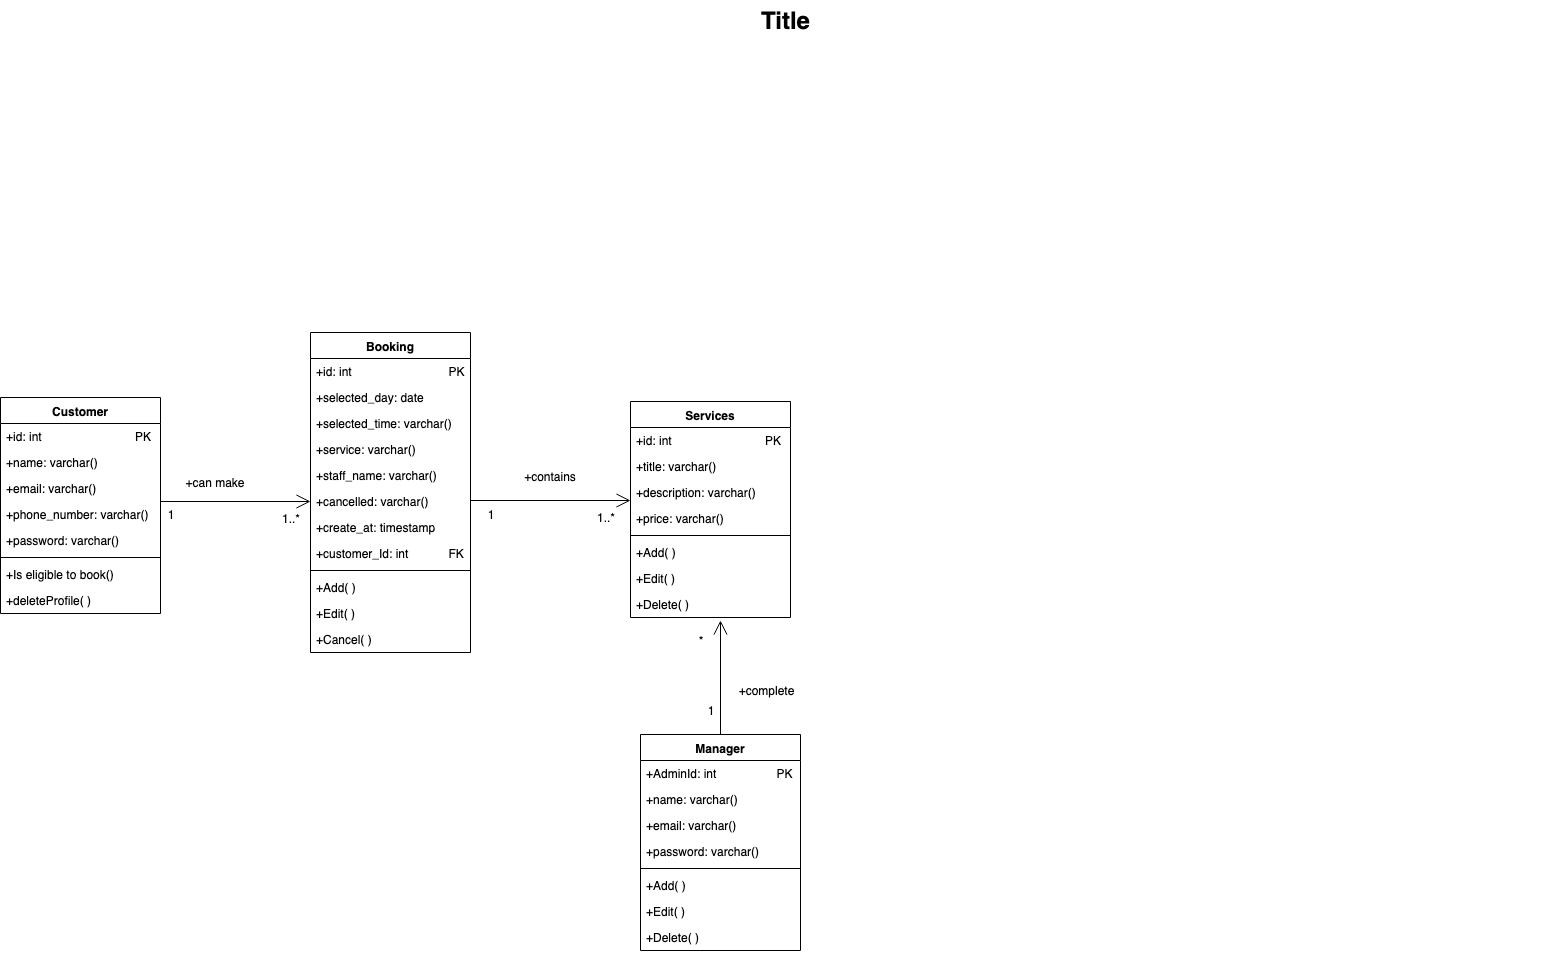

The diagram above was exported from draw.io. Its source (the exported page's mxGraphModel, read from the mxfile embedded in the PNG):
<mxGraphModel dx="867" dy="762" grid="1" gridSize="10" guides="1" tooltips="1" connect="1" arrows="1" fold="1" page="1" pageScale="1.5" pageWidth="1169" pageHeight="826" background="none" math="0" shadow="0">
  <root>
    <mxCell id="0" style=";html=1;" />
    <mxCell id="1" style=";html=1;" parent="0" />
    <mxCell id="1672d66443f91eb5-23" value="Title" style="text;strokeColor=none;fillColor=none;html=1;fontSize=24;fontStyle=1;verticalAlign=middle;align=center;" parent="1" vertex="1">
      <mxGeometry x="120" y="40" width="1510" height="40" as="geometry" />
    </mxCell>
    <mxCell id="idMd7zqwcas1EXXPGkZV-2" value="Booking" style="swimlane;fontStyle=1;align=center;verticalAlign=top;childLayout=stackLayout;horizontal=1;startSize=26;horizontalStack=0;resizeParent=1;resizeParentMax=0;resizeLast=0;collapsible=1;marginBottom=0;" vertex="1" parent="1">
      <mxGeometry x="400" y="372" width="160" height="320" as="geometry">
        <mxRectangle x="80" y="932.5" width="90" height="26" as="alternateBounds" />
      </mxGeometry>
    </mxCell>
    <mxCell id="idMd7zqwcas1EXXPGkZV-3" value="+id: int                             PK" style="text;strokeColor=none;fillColor=none;align=left;verticalAlign=top;spacingLeft=4;spacingRight=4;overflow=hidden;rotatable=0;points=[[0,0.5],[1,0.5]];portConstraint=eastwest;" vertex="1" parent="idMd7zqwcas1EXXPGkZV-2">
      <mxGeometry y="26" width="160" height="26" as="geometry" />
    </mxCell>
    <mxCell id="idMd7zqwcas1EXXPGkZV-8" value="+selected_day: date" style="text;strokeColor=none;fillColor=none;align=left;verticalAlign=top;spacingLeft=4;spacingRight=4;overflow=hidden;rotatable=0;points=[[0,0.5],[1,0.5]];portConstraint=eastwest;" vertex="1" parent="idMd7zqwcas1EXXPGkZV-2">
      <mxGeometry y="52" width="160" height="26" as="geometry" />
    </mxCell>
    <mxCell id="idMd7zqwcas1EXXPGkZV-5" value="+selected_time: varchar()" style="text;strokeColor=none;fillColor=none;align=left;verticalAlign=top;spacingLeft=4;spacingRight=4;overflow=hidden;rotatable=0;points=[[0,0.5],[1,0.5]];portConstraint=eastwest;" vertex="1" parent="idMd7zqwcas1EXXPGkZV-2">
      <mxGeometry y="78" width="160" height="26" as="geometry" />
    </mxCell>
    <mxCell id="idMd7zqwcas1EXXPGkZV-12" value="+service: varchar()" style="text;strokeColor=none;fillColor=none;align=left;verticalAlign=top;spacingLeft=4;spacingRight=4;overflow=hidden;rotatable=0;points=[[0,0.5],[1,0.5]];portConstraint=eastwest;" vertex="1" parent="idMd7zqwcas1EXXPGkZV-2">
      <mxGeometry y="104" width="160" height="26" as="geometry" />
    </mxCell>
    <mxCell id="idMd7zqwcas1EXXPGkZV-13" value="+staff_name: varchar()" style="text;strokeColor=none;fillColor=none;align=left;verticalAlign=top;spacingLeft=4;spacingRight=4;overflow=hidden;rotatable=0;points=[[0,0.5],[1,0.5]];portConstraint=eastwest;" vertex="1" parent="idMd7zqwcas1EXXPGkZV-2">
      <mxGeometry y="130" width="160" height="26" as="geometry" />
    </mxCell>
    <mxCell id="idMd7zqwcas1EXXPGkZV-14" value="+cancelled: varchar()&#10;&#10;" style="text;strokeColor=none;fillColor=none;align=left;verticalAlign=top;spacingLeft=4;spacingRight=4;overflow=hidden;rotatable=0;points=[[0,0.5],[1,0.5]];portConstraint=eastwest;" vertex="1" parent="idMd7zqwcas1EXXPGkZV-2">
      <mxGeometry y="156" width="160" height="26" as="geometry" />
    </mxCell>
    <mxCell id="idMd7zqwcas1EXXPGkZV-15" value="+create_at: timestamp&#10;&#10;" style="text;strokeColor=none;fillColor=none;align=left;verticalAlign=top;spacingLeft=4;spacingRight=4;overflow=hidden;rotatable=0;points=[[0,0.5],[1,0.5]];portConstraint=eastwest;" vertex="1" parent="idMd7zqwcas1EXXPGkZV-2">
      <mxGeometry y="182" width="160" height="26" as="geometry" />
    </mxCell>
    <mxCell id="idMd7zqwcas1EXXPGkZV-27" value="+customer_Id: int            FK&#10;&#10;" style="text;strokeColor=none;fillColor=none;align=left;verticalAlign=top;spacingLeft=4;spacingRight=4;overflow=hidden;rotatable=0;points=[[0,0.5],[1,0.5]];portConstraint=eastwest;" vertex="1" parent="idMd7zqwcas1EXXPGkZV-2">
      <mxGeometry y="208" width="160" height="26" as="geometry" />
    </mxCell>
    <mxCell id="idMd7zqwcas1EXXPGkZV-4" value="" style="line;strokeWidth=1;fillColor=none;align=left;verticalAlign=middle;spacingTop=-1;spacingLeft=3;spacingRight=3;rotatable=0;labelPosition=right;points=[];portConstraint=eastwest;" vertex="1" parent="idMd7zqwcas1EXXPGkZV-2">
      <mxGeometry y="234" width="160" height="8" as="geometry" />
    </mxCell>
    <mxCell id="idMd7zqwcas1EXXPGkZV-9" value="+Add( )" style="text;strokeColor=none;fillColor=none;align=left;verticalAlign=top;spacingLeft=4;spacingRight=4;overflow=hidden;rotatable=0;points=[[0,0.5],[1,0.5]];portConstraint=eastwest;" vertex="1" parent="idMd7zqwcas1EXXPGkZV-2">
      <mxGeometry y="242" width="160" height="26" as="geometry" />
    </mxCell>
    <mxCell id="idMd7zqwcas1EXXPGkZV-16" value="+Edit( )" style="text;strokeColor=none;fillColor=none;align=left;verticalAlign=top;spacingLeft=4;spacingRight=4;overflow=hidden;rotatable=0;points=[[0,0.5],[1,0.5]];portConstraint=eastwest;" vertex="1" parent="idMd7zqwcas1EXXPGkZV-2">
      <mxGeometry y="268" width="160" height="26" as="geometry" />
    </mxCell>
    <mxCell id="idMd7zqwcas1EXXPGkZV-17" value="+Cancel( )" style="text;strokeColor=none;fillColor=none;align=left;verticalAlign=top;spacingLeft=4;spacingRight=4;overflow=hidden;rotatable=0;points=[[0,0.5],[1,0.5]];portConstraint=eastwest;" vertex="1" parent="idMd7zqwcas1EXXPGkZV-2">
      <mxGeometry y="294" width="160" height="26" as="geometry" />
    </mxCell>
    <mxCell id="idMd7zqwcas1EXXPGkZV-18" value="Services" style="swimlane;fontStyle=1;align=center;verticalAlign=top;childLayout=stackLayout;horizontal=1;startSize=26;horizontalStack=0;resizeParent=1;resizeParentMax=0;resizeLast=0;collapsible=1;marginBottom=0;" vertex="1" parent="1">
      <mxGeometry x="720" y="441" width="160" height="216" as="geometry" />
    </mxCell>
    <mxCell id="idMd7zqwcas1EXXPGkZV-19" value="+id: int                            PK" style="text;strokeColor=none;fillColor=none;align=left;verticalAlign=top;spacingLeft=4;spacingRight=4;overflow=hidden;rotatable=0;points=[[0,0.5],[1,0.5]];portConstraint=eastwest;" vertex="1" parent="idMd7zqwcas1EXXPGkZV-18">
      <mxGeometry y="26" width="160" height="26" as="geometry" />
    </mxCell>
    <mxCell id="idMd7zqwcas1EXXPGkZV-22" value="+title: varchar()" style="text;strokeColor=none;fillColor=none;align=left;verticalAlign=top;spacingLeft=4;spacingRight=4;overflow=hidden;rotatable=0;points=[[0,0.5],[1,0.5]];portConstraint=eastwest;" vertex="1" parent="idMd7zqwcas1EXXPGkZV-18">
      <mxGeometry y="52" width="160" height="26" as="geometry" />
    </mxCell>
    <mxCell id="idMd7zqwcas1EXXPGkZV-23" value="+description: varchar()" style="text;strokeColor=none;fillColor=none;align=left;verticalAlign=top;spacingLeft=4;spacingRight=4;overflow=hidden;rotatable=0;points=[[0,0.5],[1,0.5]];portConstraint=eastwest;" vertex="1" parent="idMd7zqwcas1EXXPGkZV-18">
      <mxGeometry y="78" width="160" height="26" as="geometry" />
    </mxCell>
    <mxCell id="idMd7zqwcas1EXXPGkZV-24" value="+price: varchar()" style="text;strokeColor=none;fillColor=none;align=left;verticalAlign=top;spacingLeft=4;spacingRight=4;overflow=hidden;rotatable=0;points=[[0,0.5],[1,0.5]];portConstraint=eastwest;" vertex="1" parent="idMd7zqwcas1EXXPGkZV-18">
      <mxGeometry y="104" width="160" height="26" as="geometry" />
    </mxCell>
    <mxCell id="idMd7zqwcas1EXXPGkZV-20" value="" style="line;strokeWidth=1;fillColor=none;align=left;verticalAlign=middle;spacingTop=-1;spacingLeft=3;spacingRight=3;rotatable=0;labelPosition=right;points=[];portConstraint=eastwest;" vertex="1" parent="idMd7zqwcas1EXXPGkZV-18">
      <mxGeometry y="130" width="160" height="8" as="geometry" />
    </mxCell>
    <mxCell id="idMd7zqwcas1EXXPGkZV-21" value="+Add( )" style="text;strokeColor=none;fillColor=none;align=left;verticalAlign=top;spacingLeft=4;spacingRight=4;overflow=hidden;rotatable=0;points=[[0,0.5],[1,0.5]];portConstraint=eastwest;" vertex="1" parent="idMd7zqwcas1EXXPGkZV-18">
      <mxGeometry y="138" width="160" height="26" as="geometry" />
    </mxCell>
    <mxCell id="idMd7zqwcas1EXXPGkZV-26" value="+Edit( )" style="text;strokeColor=none;fillColor=none;align=left;verticalAlign=top;spacingLeft=4;spacingRight=4;overflow=hidden;rotatable=0;points=[[0,0.5],[1,0.5]];portConstraint=eastwest;" vertex="1" parent="idMd7zqwcas1EXXPGkZV-18">
      <mxGeometry y="164" width="160" height="26" as="geometry" />
    </mxCell>
    <mxCell id="idMd7zqwcas1EXXPGkZV-38" value="+Delete( )" style="text;strokeColor=none;fillColor=none;align=left;verticalAlign=top;spacingLeft=4;spacingRight=4;overflow=hidden;rotatable=0;points=[[0,0.5],[1,0.5]];portConstraint=eastwest;" vertex="1" parent="idMd7zqwcas1EXXPGkZV-18">
      <mxGeometry y="190" width="160" height="26" as="geometry" />
    </mxCell>
    <mxCell id="idMd7zqwcas1EXXPGkZV-28" value="Customer" style="swimlane;fontStyle=1;align=center;verticalAlign=top;childLayout=stackLayout;horizontal=1;startSize=26;horizontalStack=0;resizeParent=1;resizeParentMax=0;resizeLast=0;collapsible=1;marginBottom=0;" vertex="1" parent="1">
      <mxGeometry x="90" y="437" width="160" height="216" as="geometry" />
    </mxCell>
    <mxCell id="idMd7zqwcas1EXXPGkZV-29" value="+id: int                            PK" style="text;strokeColor=none;fillColor=none;align=left;verticalAlign=top;spacingLeft=4;spacingRight=4;overflow=hidden;rotatable=0;points=[[0,0.5],[1,0.5]];portConstraint=eastwest;" vertex="1" parent="idMd7zqwcas1EXXPGkZV-28">
      <mxGeometry y="26" width="160" height="26" as="geometry" />
    </mxCell>
    <mxCell id="idMd7zqwcas1EXXPGkZV-30" value="+name: varchar()" style="text;strokeColor=none;fillColor=none;align=left;verticalAlign=top;spacingLeft=4;spacingRight=4;overflow=hidden;rotatable=0;points=[[0,0.5],[1,0.5]];portConstraint=eastwest;" vertex="1" parent="idMd7zqwcas1EXXPGkZV-28">
      <mxGeometry y="52" width="160" height="26" as="geometry" />
    </mxCell>
    <mxCell id="idMd7zqwcas1EXXPGkZV-31" value="+email: varchar()" style="text;strokeColor=none;fillColor=none;align=left;verticalAlign=top;spacingLeft=4;spacingRight=4;overflow=hidden;rotatable=0;points=[[0,0.5],[1,0.5]];portConstraint=eastwest;" vertex="1" parent="idMd7zqwcas1EXXPGkZV-28">
      <mxGeometry y="78" width="160" height="26" as="geometry" />
    </mxCell>
    <mxCell id="idMd7zqwcas1EXXPGkZV-32" value="+phone_number: varchar()" style="text;strokeColor=none;fillColor=none;align=left;verticalAlign=top;spacingLeft=4;spacingRight=4;overflow=hidden;rotatable=0;points=[[0,0.5],[1,0.5]];portConstraint=eastwest;" vertex="1" parent="idMd7zqwcas1EXXPGkZV-28">
      <mxGeometry y="104" width="160" height="26" as="geometry" />
    </mxCell>
    <mxCell id="idMd7zqwcas1EXXPGkZV-33" value="+password: varchar()" style="text;strokeColor=none;fillColor=none;align=left;verticalAlign=top;spacingLeft=4;spacingRight=4;overflow=hidden;rotatable=0;points=[[0,0.5],[1,0.5]];portConstraint=eastwest;" vertex="1" parent="idMd7zqwcas1EXXPGkZV-28">
      <mxGeometry y="130" width="160" height="26" as="geometry" />
    </mxCell>
    <mxCell id="idMd7zqwcas1EXXPGkZV-34" value="" style="line;strokeWidth=1;fillColor=none;align=left;verticalAlign=middle;spacingTop=-1;spacingLeft=3;spacingRight=3;rotatable=0;labelPosition=right;points=[];portConstraint=eastwest;" vertex="1" parent="idMd7zqwcas1EXXPGkZV-28">
      <mxGeometry y="156" width="160" height="8" as="geometry" />
    </mxCell>
    <mxCell id="idMd7zqwcas1EXXPGkZV-35" value="+Is eligible to book()" style="text;strokeColor=none;fillColor=none;align=left;verticalAlign=top;spacingLeft=4;spacingRight=4;overflow=hidden;rotatable=0;points=[[0,0.5],[1,0.5]];portConstraint=eastwest;" vertex="1" parent="idMd7zqwcas1EXXPGkZV-28">
      <mxGeometry y="164" width="160" height="26" as="geometry" />
    </mxCell>
    <mxCell id="idMd7zqwcas1EXXPGkZV-36" value="+deleteProfile( )" style="text;strokeColor=none;fillColor=none;align=left;verticalAlign=top;spacingLeft=4;spacingRight=4;overflow=hidden;rotatable=0;points=[[0,0.5],[1,0.5]];portConstraint=eastwest;" vertex="1" parent="idMd7zqwcas1EXXPGkZV-28">
      <mxGeometry y="190" width="160" height="26" as="geometry" />
    </mxCell>
    <mxCell id="idMd7zqwcas1EXXPGkZV-37" value="" style="endArrow=open;endFill=1;endSize=12;html=1;entryX=0;entryY=0.5;entryDx=0;entryDy=0;" edge="1" parent="1" target="idMd7zqwcas1EXXPGkZV-14">
      <mxGeometry width="160" relative="1" as="geometry">
        <mxPoint x="250" y="541" as="sourcePoint" />
        <mxPoint x="380" y="540" as="targetPoint" />
      </mxGeometry>
    </mxCell>
    <mxCell id="idMd7zqwcas1EXXPGkZV-39" value="Manager" style="swimlane;fontStyle=1;align=center;verticalAlign=top;childLayout=stackLayout;horizontal=1;startSize=26;horizontalStack=0;resizeParent=1;resizeParentMax=0;resizeLast=0;collapsible=1;marginBottom=0;" vertex="1" parent="1">
      <mxGeometry x="730" y="774" width="160" height="216" as="geometry" />
    </mxCell>
    <mxCell id="idMd7zqwcas1EXXPGkZV-40" value="+AdminId: int                  PK" style="text;strokeColor=none;fillColor=none;align=left;verticalAlign=top;spacingLeft=4;spacingRight=4;overflow=hidden;rotatable=0;points=[[0,0.5],[1,0.5]];portConstraint=eastwest;" vertex="1" parent="idMd7zqwcas1EXXPGkZV-39">
      <mxGeometry y="26" width="160" height="26" as="geometry" />
    </mxCell>
    <mxCell id="idMd7zqwcas1EXXPGkZV-41" value="+name: varchar()" style="text;strokeColor=none;fillColor=none;align=left;verticalAlign=top;spacingLeft=4;spacingRight=4;overflow=hidden;rotatable=0;points=[[0,0.5],[1,0.5]];portConstraint=eastwest;" vertex="1" parent="idMd7zqwcas1EXXPGkZV-39">
      <mxGeometry y="52" width="160" height="26" as="geometry" />
    </mxCell>
    <mxCell id="idMd7zqwcas1EXXPGkZV-42" value="+email: varchar()" style="text;strokeColor=none;fillColor=none;align=left;verticalAlign=top;spacingLeft=4;spacingRight=4;overflow=hidden;rotatable=0;points=[[0,0.5],[1,0.5]];portConstraint=eastwest;" vertex="1" parent="idMd7zqwcas1EXXPGkZV-39">
      <mxGeometry y="78" width="160" height="26" as="geometry" />
    </mxCell>
    <mxCell id="idMd7zqwcas1EXXPGkZV-43" value="+password: varchar()" style="text;strokeColor=none;fillColor=none;align=left;verticalAlign=top;spacingLeft=4;spacingRight=4;overflow=hidden;rotatable=0;points=[[0,0.5],[1,0.5]];portConstraint=eastwest;" vertex="1" parent="idMd7zqwcas1EXXPGkZV-39">
      <mxGeometry y="104" width="160" height="26" as="geometry" />
    </mxCell>
    <mxCell id="idMd7zqwcas1EXXPGkZV-44" value="" style="line;strokeWidth=1;fillColor=none;align=left;verticalAlign=middle;spacingTop=-1;spacingLeft=3;spacingRight=3;rotatable=0;labelPosition=right;points=[];portConstraint=eastwest;" vertex="1" parent="idMd7zqwcas1EXXPGkZV-39">
      <mxGeometry y="130" width="160" height="8" as="geometry" />
    </mxCell>
    <mxCell id="idMd7zqwcas1EXXPGkZV-45" value="+Add( )" style="text;strokeColor=none;fillColor=none;align=left;verticalAlign=top;spacingLeft=4;spacingRight=4;overflow=hidden;rotatable=0;points=[[0,0.5],[1,0.5]];portConstraint=eastwest;" vertex="1" parent="idMd7zqwcas1EXXPGkZV-39">
      <mxGeometry y="138" width="160" height="26" as="geometry" />
    </mxCell>
    <mxCell id="idMd7zqwcas1EXXPGkZV-46" value="+Edit( )" style="text;strokeColor=none;fillColor=none;align=left;verticalAlign=top;spacingLeft=4;spacingRight=4;overflow=hidden;rotatable=0;points=[[0,0.5],[1,0.5]];portConstraint=eastwest;" vertex="1" parent="idMd7zqwcas1EXXPGkZV-39">
      <mxGeometry y="164" width="160" height="26" as="geometry" />
    </mxCell>
    <mxCell id="idMd7zqwcas1EXXPGkZV-47" value="+Delete( )" style="text;strokeColor=none;fillColor=none;align=left;verticalAlign=top;spacingLeft=4;spacingRight=4;overflow=hidden;rotatable=0;points=[[0,0.5],[1,0.5]];portConstraint=eastwest;" vertex="1" parent="idMd7zqwcas1EXXPGkZV-39">
      <mxGeometry y="190" width="160" height="26" as="geometry" />
    </mxCell>
    <mxCell id="idMd7zqwcas1EXXPGkZV-48" value="" style="endArrow=open;endFill=1;endSize=12;html=1;exitX=0.5;exitY=0;exitDx=0;exitDy=0;" edge="1" parent="1" source="idMd7zqwcas1EXXPGkZV-39">
      <mxGeometry width="160" relative="1" as="geometry">
        <mxPoint x="670" y="694" as="sourcePoint" />
        <mxPoint x="810" y="660" as="targetPoint" />
      </mxGeometry>
    </mxCell>
    <mxCell id="idMd7zqwcas1EXXPGkZV-49" value="" style="endArrow=open;endFill=1;endSize=12;html=1;" edge="1" parent="1">
      <mxGeometry width="160" relative="1" as="geometry">
        <mxPoint x="560" y="540" as="sourcePoint" />
        <mxPoint x="720" y="540" as="targetPoint" />
      </mxGeometry>
    </mxCell>
    <mxCell id="idMd7zqwcas1EXXPGkZV-50" value="1" style="text;html=1;strokeColor=none;fillColor=none;align=center;verticalAlign=middle;whiteSpace=wrap;rounded=0;" vertex="1" parent="1">
      <mxGeometry x="780" y="740" width="40" height="20" as="geometry" />
    </mxCell>
    <mxCell id="idMd7zqwcas1EXXPGkZV-51" value="*" style="text;html=1;strokeColor=none;fillColor=none;align=center;verticalAlign=middle;whiteSpace=wrap;rounded=0;" vertex="1" parent="1">
      <mxGeometry x="770" y="670" width="40" height="20" as="geometry" />
    </mxCell>
    <mxCell id="idMd7zqwcas1EXXPGkZV-52" value="1" style="text;html=1;strokeColor=none;fillColor=none;align=center;verticalAlign=middle;whiteSpace=wrap;rounded=0;" vertex="1" parent="1">
      <mxGeometry x="560" y="544" width="40" height="20" as="geometry" />
    </mxCell>
    <mxCell id="idMd7zqwcas1EXXPGkZV-53" value="1..*" style="text;html=1;strokeColor=none;fillColor=none;align=center;verticalAlign=middle;whiteSpace=wrap;rounded=0;" vertex="1" parent="1">
      <mxGeometry x="675" y="547" width="40" height="20" as="geometry" />
    </mxCell>
    <mxCell id="idMd7zqwcas1EXXPGkZV-54" value="1" style="text;html=1;strokeColor=none;fillColor=none;align=center;verticalAlign=middle;whiteSpace=wrap;rounded=0;" vertex="1" parent="1">
      <mxGeometry x="240" y="544" width="40" height="20" as="geometry" />
    </mxCell>
    <mxCell id="idMd7zqwcas1EXXPGkZV-56" value="1..*" style="text;html=1;strokeColor=none;fillColor=none;align=center;verticalAlign=middle;whiteSpace=wrap;rounded=0;" vertex="1" parent="1">
      <mxGeometry x="360" y="548" width="40" height="20" as="geometry" />
    </mxCell>
    <mxCell id="idMd7zqwcas1EXXPGkZV-57" value="+complete" style="text;html=1;strokeColor=none;fillColor=none;align=center;verticalAlign=middle;whiteSpace=wrap;rounded=0;" vertex="1" parent="1">
      <mxGeometry x="835" y="720" width="40" height="20" as="geometry" />
    </mxCell>
    <mxCell id="idMd7zqwcas1EXXPGkZV-58" value="+can make" style="text;html=1;strokeColor=none;fillColor=none;align=center;verticalAlign=middle;whiteSpace=wrap;rounded=0;" vertex="1" parent="1">
      <mxGeometry x="270" y="512" width="70" height="20" as="geometry" />
    </mxCell>
    <mxCell id="idMd7zqwcas1EXXPGkZV-59" value="+contains" style="text;html=1;strokeColor=none;fillColor=none;align=center;verticalAlign=middle;whiteSpace=wrap;rounded=0;" vertex="1" parent="1">
      <mxGeometry x="605" y="506" width="70" height="20" as="geometry" />
    </mxCell>
  </root>
</mxGraphModel>